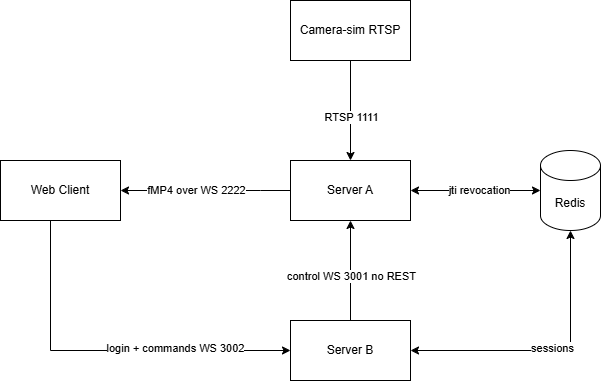

The diagram above was exported from draw.io. Its source (the exported page's mxGraphModel, read from the mxfile embedded in the PNG):
<mxGraphModel dx="1622" dy="1116" grid="1" gridSize="10" guides="1" tooltips="1" connect="1" arrows="1" fold="1" page="1" pageScale="1" pageWidth="850" pageHeight="1100" math="0" shadow="0">
  <root>
    <mxCell id="0" />
    <mxCell id="1" parent="0" />
    <mxCell id="giS9VBKQasejgsnBveI_-6" edge="1" parent="1" source="giS9VBKQasejgsnBveI_-1" style="edgeStyle=orthogonalEdgeStyle;rounded=0;orthogonalLoop=1;jettySize=auto;html=1;entryX=0.5;entryY=0;entryDx=0;entryDy=0;" target="giS9VBKQasejgsnBveI_-2">
      <mxGeometry relative="1" as="geometry" />
    </mxCell>
    <mxCell id="giS9VBKQasejgsnBveI_-7" connectable="0" parent="giS9VBKQasejgsnBveI_-6" style="edgeLabel;html=1;align=center;verticalAlign=middle;resizable=0;points=[];" value="RTSP 1111" vertex="1">
      <mxGeometry relative="1" x="0.11" as="geometry">
        <mxPoint as="offset" />
      </mxGeometry>
    </mxCell>
    <mxCell id="giS9VBKQasejgsnBveI_-1" parent="1" style="rounded=0;whiteSpace=wrap;html=1;" value="Camera-sim RTSP" vertex="1">
      <mxGeometry height="60" width="120" x="190" y="500" as="geometry" />
    </mxCell>
    <mxCell id="giS9VBKQasejgsnBveI_-10" edge="1" parent="1" source="giS9VBKQasejgsnBveI_-2" style="edgeStyle=orthogonalEdgeStyle;rounded=0;orthogonalLoop=1;jettySize=auto;html=1;entryX=1;entryY=0.5;entryDx=0;entryDy=0;" target="giS9VBKQasejgsnBveI_-4">
      <mxGeometry relative="1" as="geometry">
        <Array as="points">
          <mxPoint x="160" y="690" />
          <mxPoint x="160" y="690" />
        </Array>
      </mxGeometry>
    </mxCell>
    <mxCell id="giS9VBKQasejgsnBveI_-15" connectable="0" parent="giS9VBKQasejgsnBveI_-10" style="edgeLabel;html=1;align=center;verticalAlign=middle;resizable=0;points=[];" value="fMP4 over WS 2222" vertex="1">
      <mxGeometry relative="1" x="0.12" y="-1" as="geometry">
        <mxPoint as="offset" />
      </mxGeometry>
    </mxCell>
    <mxCell id="giS9VBKQasejgsnBveI_-2" parent="1" style="rounded=0;whiteSpace=wrap;html=1;" value="Server A" vertex="1">
      <mxGeometry height="60" width="120" x="190" y="660" as="geometry" />
    </mxCell>
    <mxCell id="giS9VBKQasejgsnBveI_-11" edge="1" parent="1" source="giS9VBKQasejgsnBveI_-3" style="edgeStyle=orthogonalEdgeStyle;rounded=0;orthogonalLoop=1;jettySize=auto;html=1;entryX=0.5;entryY=1;entryDx=0;entryDy=0;" target="giS9VBKQasejgsnBveI_-2">
      <mxGeometry relative="1" as="geometry">
        <Array as="points">
          <mxPoint x="250" y="780" />
          <mxPoint x="250" y="780" />
        </Array>
      </mxGeometry>
    </mxCell>
    <mxCell id="giS9VBKQasejgsnBveI_-17" connectable="0" parent="giS9VBKQasejgsnBveI_-11" style="edgeLabel;html=1;align=center;verticalAlign=middle;resizable=0;points=[];" value="control WS 3001 no REST" vertex="1">
      <mxGeometry relative="1" x="-0.1" as="geometry">
        <mxPoint as="offset" />
      </mxGeometry>
    </mxCell>
    <mxCell id="giS9VBKQasejgsnBveI_-3" parent="1" style="rounded=0;whiteSpace=wrap;html=1;" value="Server B" vertex="1">
      <mxGeometry height="60" width="120" x="190" y="820" as="geometry" />
    </mxCell>
    <mxCell id="giS9VBKQasejgsnBveI_-9" edge="1" parent="1" source="giS9VBKQasejgsnBveI_-4" style="edgeStyle=orthogonalEdgeStyle;rounded=0;orthogonalLoop=1;jettySize=auto;html=1;entryX=0;entryY=0.5;entryDx=0;entryDy=0;" target="giS9VBKQasejgsnBveI_-3">
      <mxGeometry relative="1" as="geometry">
        <Array as="points">
          <mxPoint x="-50" y="850" />
        </Array>
      </mxGeometry>
    </mxCell>
    <mxCell id="giS9VBKQasejgsnBveI_-16" connectable="0" parent="giS9VBKQasejgsnBveI_-9" style="edgeLabel;html=1;align=center;verticalAlign=middle;resizable=0;points=[];" value="login + commands WS 3002" vertex="1">
      <mxGeometry relative="1" x="0.373" y="3" as="geometry">
        <mxPoint as="offset" />
      </mxGeometry>
    </mxCell>
    <mxCell id="giS9VBKQasejgsnBveI_-4" parent="1" style="rounded=0;whiteSpace=wrap;html=1;" value="Web Client" vertex="1">
      <mxGeometry height="60" width="120" x="-100" y="660" as="geometry" />
    </mxCell>
    <mxCell id="giS9VBKQasejgsnBveI_-14" edge="1" parent="1" source="giS9VBKQasejgsnBveI_-5" style="edgeStyle=orthogonalEdgeStyle;rounded=0;orthogonalLoop=1;jettySize=auto;html=1;startArrow=classic;startFill=1;" target="giS9VBKQasejgsnBveI_-2">
      <mxGeometry relative="1" as="geometry">
        <Array as="points">
          <mxPoint x="350" y="690" />
          <mxPoint x="350" y="690" />
        </Array>
      </mxGeometry>
    </mxCell>
    <mxCell id="giS9VBKQasejgsnBveI_-19" connectable="0" parent="giS9VBKQasejgsnBveI_-14" style="edgeLabel;html=1;align=center;verticalAlign=middle;resizable=0;points=[];" value="jti revocation" vertex="1">
      <mxGeometry relative="1" x="-0.05" y="-1" as="geometry">
        <mxPoint as="offset" />
      </mxGeometry>
    </mxCell>
    <mxCell id="giS9VBKQasejgsnBveI_-5" parent="1" style="shape=cylinder3;whiteSpace=wrap;html=1;boundedLbl=1;backgroundOutline=1;size=15;" value="Redis" vertex="1">
      <mxGeometry height="80" width="60" x="440" y="650" as="geometry" />
    </mxCell>
    <mxCell id="giS9VBKQasejgsnBveI_-12" edge="1" parent="1" source="giS9VBKQasejgsnBveI_-3" style="edgeStyle=orthogonalEdgeStyle;rounded=0;orthogonalLoop=1;jettySize=auto;html=1;entryX=0.5;entryY=1;entryDx=0;entryDy=0;entryPerimeter=0;startArrow=classic;startFill=1;" target="giS9VBKQasejgsnBveI_-5">
      <mxGeometry relative="1" as="geometry" />
    </mxCell>
    <mxCell id="giS9VBKQasejgsnBveI_-18" connectable="0" parent="giS9VBKQasejgsnBveI_-12" style="edgeLabel;html=1;align=center;verticalAlign=middle;resizable=0;points=[];" value="sessions" vertex="1">
      <mxGeometry relative="1" x="0.0087" y="3" as="geometry">
        <mxPoint as="offset" />
      </mxGeometry>
    </mxCell>
  </root>
</mxGraphModel>